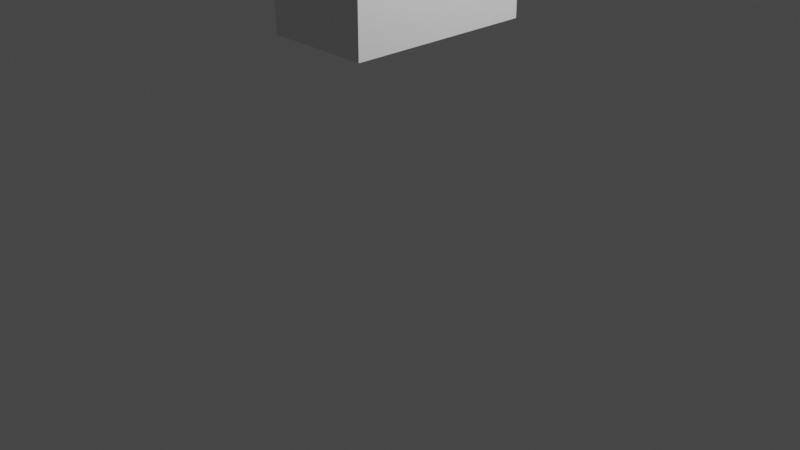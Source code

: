 # Source: player.blend  (saved by Blender 2.81.16; exported with 4.5.12 LTS)
import bpy
from mathutils import Matrix  # noqa: F401  (used for matrix-valued properties, if any)

bpy.ops.wm.read_factory_settings(use_empty=True)
scene = bpy.context.scene
scene.name = 'Scene'

# ---- collections
col_collection = bpy.data.collections.new('Collection'); scene.collection.children.link(col_collection)

# ---- materials (node trees are filled in below, after node groups)
mat_material = bpy.data.materials.new('Material')
mat_material.alpha_threshold = 0.0
mat_material.use_transparent_shadow = False
mat_material.line_color = (0.0, 0.0, 0.0, 1.0)

# ---- material node trees
mat_material.use_nodes = True; mat_material.node_tree.nodes.clear()
_N = mat_material.node_tree.nodes; _L = mat_material.node_tree.links
n0 = _N.new('ShaderNodeOutputMaterial'); n0.name = 'Material Output'; n0.location = (300, 300)
n1 = _N.new('ShaderNodeBsdfPrincipled'); n1.name = 'Principled BSDF'; n1.location = (10, 300)
n1.distribution = 'GGX'
n1.subsurface_method = 'BURLEY'
n1.inputs[2].default_value = 0.4
n1.inputs[3].default_value = 1.45
n1.inputs[27].default_value = (0.0, 0.0, 0.0, 1.0)
n1.inputs[28].default_value = 1.0
_L.new(n1.outputs[0], n0.inputs[0])
n0.is_active_output = True

# ---- world
world_world = bpy.data.worlds.new('World'); scene.world = world_world
world_world.use_nodes = True; world_world.node_tree.nodes.clear()
_N = world_world.node_tree.nodes; _L = world_world.node_tree.links
n0 = _N.new('ShaderNodeOutputWorld'); n0.name = 'World Output'; n0.location = (300, 300)
n1 = _N.new('ShaderNodeBackground'); n1.name = 'Background'; n1.location = (10, 300)
n1.inputs[0].default_value = (0.05088, 0.05088, 0.05088, 1.0)
_L.new(n1.outputs[0], n0.inputs[0])
n0.is_active_output = True
world_world.color = (0.05088, 0.05088, 0.05088)
world_world.use_sun_shadow = False
world_world.sun_shadow_jitter_overblur = 0.0

# ---- cameras
cam_camera = bpy.data.cameras.new('Camera')
cam_camera.clip_end = 100.0
cam_camera.ortho_scale = 7.314

# ---- lights
light_light = bpy.data.lights.new('Light', 'POINT')
light_light.transmission_factor = 0.0
light_light.energy = 1000.0
light_light.shadow_soft_size = 0.1
light_light.shadow_maximum_resolution = 0.006
light_light.use_absolute_resolution = True

# ---- meshes
me_cube = bpy.data.meshes.new('Cube')
me_cube.from_pydata([(0.5649, 1.0, 4.0), (0.5649, 1.0, 2.0), (0.5649, -1.0, 4.0), (0.5649, -1.0, 2.0), (-0.5649, 1.0, 4.0), (-0.5649, 1.0, 2.0), (-0.5649, -1.0, 4.0), (-0.5649, -1.0, 2.0), (-0.5649, 0.0, 2.0), (0.5649, 0.0, 2.0), (0.5649, 1.0, 3.516), (-0.5649, -1.0, 3.516), (0.5649, -1.0, 3.516), (-0.5649, 1.0, 3.516), (0.5649, -0.5, 4.0), (-0.5649, -0.5, 4.0), (-0.5649, 0.5, 4.0), (0.5649, 0.5, 4.0)], [], [(14, 15, 6, 2), (12, 2, 6, 11), (5, 1, 9, 8), (13, 4, 0, 10), (5, 13, 10, 1), (10, 0, 17, 14, 2, 12, 3, 9, 1), (3, 12, 11, 7), (8, 9, 3, 7), (11, 6, 15, 16, 4, 13, 5, 8, 7), (0, 4, 16, 17), (17, 16, 15, 14)])
_uv = me_cube.uv_layers.new(name='UVMap')
_uv.uv.foreach_set('vector', [0.625, 0.6875, 0.875, 0.6875, 0.875, 0.75, 0.625, 0.75, 0.5646, 0.75, 0.625, 0.75, 0.625, 1.0, 0.5646, 1.0, 0.125, 0.5, 0.375, 0.5, 0.375, 0.625, 0.125, 0.625, 0.5646, 0.25, 0.625, 0.25, 0.625, 0.5, 0.5646, 0.5, 0.375, 0.25, 0.5646, 0.25, 0.5646, 0.5, 0.375, 0.5, 0.5646, 0.5, 0.625, 0.5, 0.625, 0.5625, 0.625, 0.6875, 0.625, 0.75, 0.5646, 0.75, 0.375, 0.75, 0.375, 0.625, 0.375, 0.5, 0.375, 0.75, 0.5646, 0.75, 0.5646, 1.0, 0.375, 1.0, 0.125, 0.625, 0.375, 0.625, 0.375, 0.75, 0.125, 0.75, 0.5646, 0.0, 0.625, 0.0, 0.625, 0.0625, 0.625, 0.1875, 0.625, 0.25, 0.5646, 0.25, 0.375, 0.25, 0.375, 0.125, 0.375, 0.0, 0.625, 0.5, 0.875, 0.5, 0.875, 0.5625, 0.625, 0.5625, 0.625, 0.5625, 0.875, 0.5625, 0.875, 0.6875, 0.625, 0.6875])
me_cube.materials.append(mat_material)
me_cube.use_remesh_preserve_volume = False
me_cube.use_remesh_preserve_attributes = False
me_cube.use_mirror_vertex_groups = False
me_cube.update()

# ---- objects
ob_cube = bpy.data.objects.new('Cube', me_cube)
ob_light = bpy.data.objects.new('Light', light_light)
ob_camera = bpy.data.objects.new('Camera', cam_camera)

# ---- transforms, parenting, visibility, modifiers, constraints
ob_cube.location = (0.0, 0.0, 0.0)
ob_cube.lock_rotations_4d = False
ob_cube.empty_display_type = 'ARROWS'
ob_cube.lineart.crease_threshold = 0.0
ob_light.location = (4.076, 1.005, 5.904)
ob_light.rotation_euler = (0.6503, 0.05522, 1.866)
ob_light.lock_rotations_4d = False
ob_light.empty_display_type = 'ARROWS'
ob_light.color = (0.0, 0.0, 0.0, 0.0)
ob_light.lineart.crease_threshold = 0.0
ob_camera.location = (7.359, -6.926, 4.958)
ob_camera.rotation_euler = (1.109, 0.0, 0.8149)
ob_camera.lock_rotations_4d = False
ob_camera.empty_display_type = 'ARROWS'
ob_camera.color = (0.0, 0.0, 0.0, 0.0)
ob_camera.display_type = 'WIRE'
ob_camera.lineart.crease_threshold = 0.0

# ---- collection membership
col_collection.objects.link(ob_cube)
col_collection.objects.link(ob_light)
col_collection.objects.link(ob_camera)

# ---- scene / render settings (as saved in the file)
scene.camera = ob_camera
scene.frame_start = 1; scene.frame_end = 250; scene.frame_set(1)
scene.render.engine = 'BLENDER_EEVEE_NEXT'
scene.cycles.use_denoising = False
scene.cycles.samples = 128
scene.cycles.sampling_pattern = 'TABULATED_SOBOL'
scene.cycles.use_adaptive_sampling = False
scene.cycles.use_light_tree = False
scene.view_settings.view_transform = 'Filmic'
bpy.context.view_layer.update()
